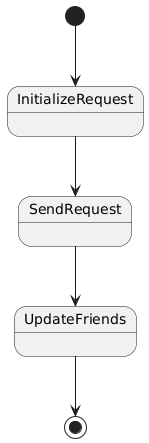

The diagram above was rendered by PlantUML. Its source (embedded in the PNG):
@startuml
[*] --> InitializeRequest
InitializeRequest --> SendRequest
SendRequest --> UpdateFriends
UpdateFriends --> [*]
@enduml